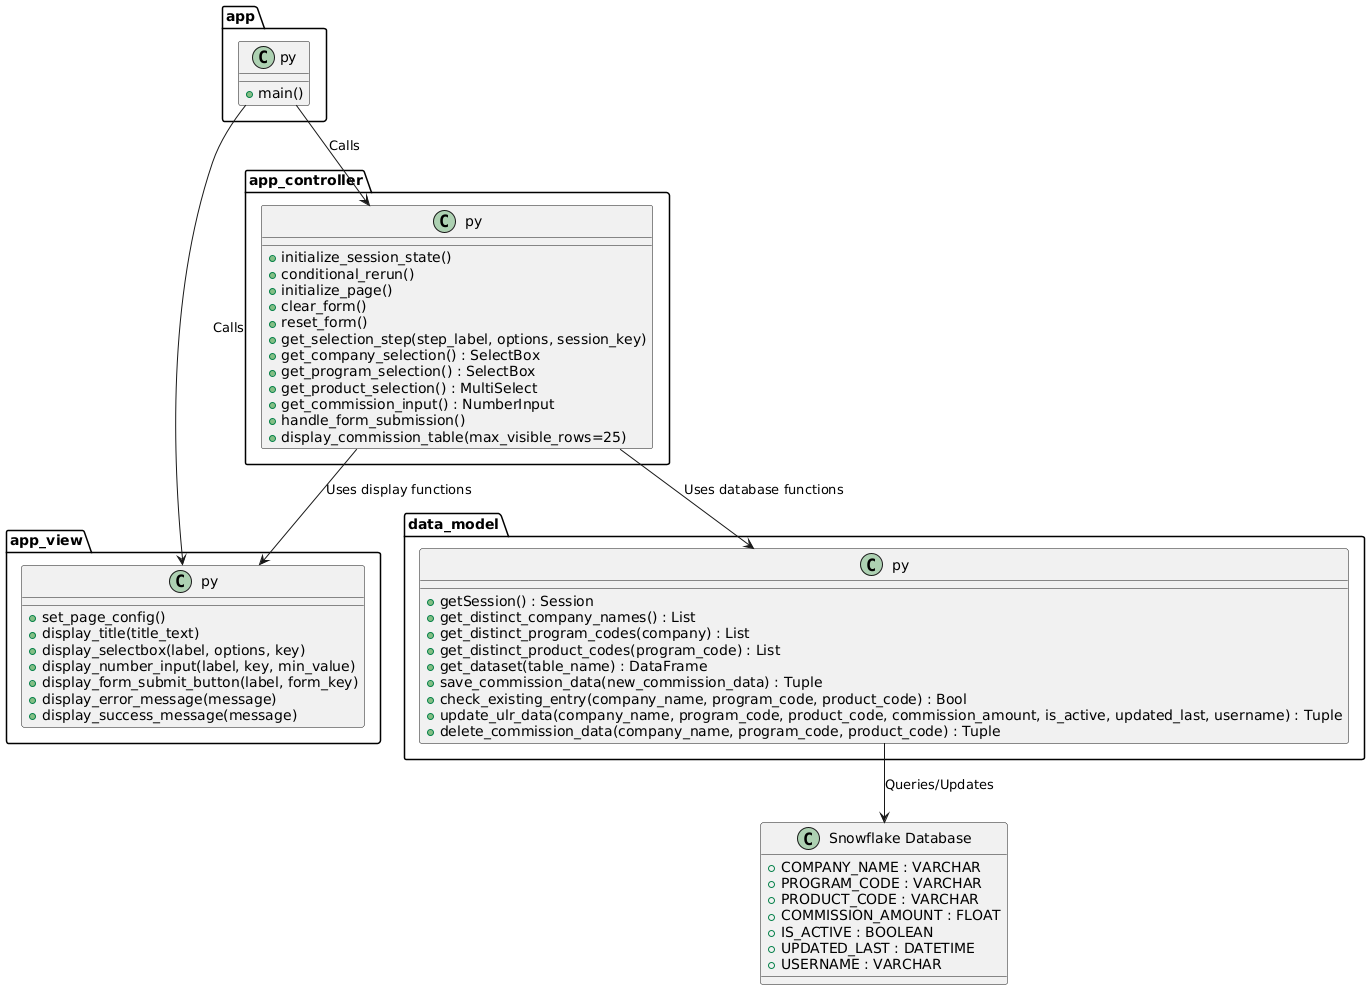

The diagram above was rendered by PlantUML. Its source (embedded in the PNG):
@startuml
class "app.py" {
    + main()
}

class "app_view.py" {
    + set_page_config()
    + display_title(title_text)
    + display_selectbox(label, options, key)
    + display_number_input(label, key, min_value)
    + display_form_submit_button(label, form_key)
    + display_error_message(message)
    + display_success_message(message)
}

class "data_model.py" {
    + getSession() : Session
    + get_distinct_company_names() : List
    + get_distinct_program_codes(company) : List
    + get_distinct_product_codes(program_code) : List
    + get_dataset(table_name) : DataFrame
    + save_commission_data(new_commission_data) : Tuple
    + check_existing_entry(company_name, program_code, product_code) : Bool
    + update_ulr_data(company_name, program_code, product_code, commission_amount, is_active, updated_last, username) : Tuple
    + delete_commission_data(company_name, program_code, product_code) : Tuple
}

class "app_controller.py" {
    + initialize_session_state()
    + conditional_rerun()
    + initialize_page()
    + clear_form()
    + reset_form()
    + get_selection_step(step_label, options, session_key)
    + get_company_selection() : SelectBox
    + get_program_selection() : SelectBox
    + get_product_selection() : MultiSelect
    + get_commission_input() : NumberInput
    + handle_form_submission()
    + display_commission_table(max_visible_rows=25)
}

class "Snowflake Database" {
    + COMPANY_NAME : VARCHAR
    + PROGRAM_CODE : VARCHAR
    + PRODUCT_CODE : VARCHAR
    + COMMISSION_AMOUNT : FLOAT
    + IS_ACTIVE : BOOLEAN
    + UPDATED_LAST : DATETIME
    + USERNAME : VARCHAR
}

"app.py" --> "app_controller.py" : Calls
"app.py" --> "app_view.py" : Calls
"app_controller.py" --> "app_view.py" : Uses display functions
"app_controller.py" --> "data_model.py" : Uses database functions
"data_model.py" --> "Snowflake Database" : Queries/Updates
@enduml